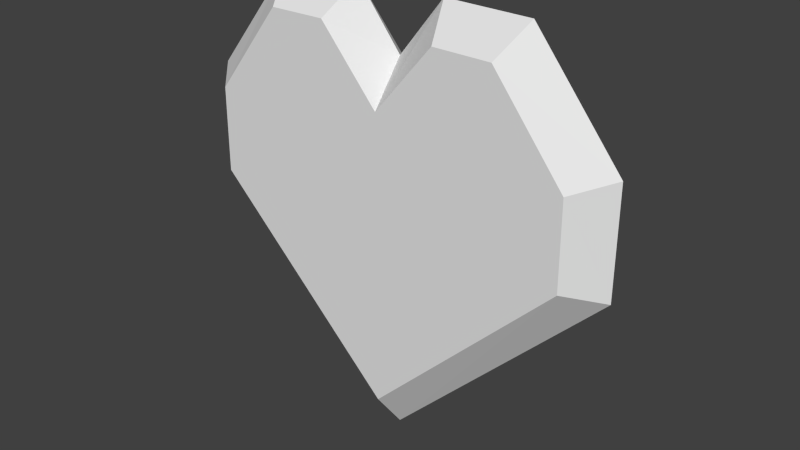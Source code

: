 # Source: UI_FullHeart.blend  (saved by Blender 2.76.0; exported with 4.5.12 LTS)
import bpy
from mathutils import Matrix  # noqa: F401  (used for matrix-valued properties, if any)

bpy.ops.wm.read_factory_settings(use_empty=True)
scene = bpy.context.scene
scene.name = 'Scene'

# ---- collections
col_collection_1 = bpy.data.collections.new('Collection 1'); scene.collection.children.link(col_collection_1)

# ---- materials (node trees are filled in below, after node groups)
mat_material = bpy.data.materials.new('Material')
mat_material.alpha_threshold = 0.0
mat_material.use_transparent_shadow = False
mat_material.roughness = 0.5
mat_material.line_color = (0.0, 0.0, 0.0, 1.0)

# ---- material node trees

# ---- world
world_world = bpy.data.worlds.new('World'); scene.world = world_world
world_world.color = (0.05088, 0.05088, 0.05088)
world_world.use_sun_shadow = False
world_world.sun_shadow_jitter_overblur = 0.0
world_world.cycles.sampling_method = 'MANUAL'
world_world.cycles.sample_map_resolution = 256

# ---- meshes
me_cube = bpy.data.meshes.new('Cube')
me_cube.from_pydata([(-0.3442, 0.06, 0.02291), (-0.3431, 0.06, 0.1798), (-0.1082, 0.06, 0.3464), (-0.2138, 0.06, 0.3452), (0.3442, 0.06, 0.02291), (0.3431, 0.06, 0.1798), (0.2138, 0.06, 0.3452), (-6.433e-09, 0.06, -0.3193), (0.1082, 0.06, 0.3464), (-1.64e-08, 0.06, 0.2195), (-0.3442, -0.06, 0.02291), (-0.3431, -0.06, 0.1798), (-0.1082, -0.06, 0.3464), (-0.2138, -0.06, 0.3452), (0.3442, -0.06, 0.02291), (0.3431, -0.06, 0.1798), (0.2138, -0.06, 0.3452), (-1.608e-08, -0.06, -0.3193), (0.1082, -0.06, 0.3464), (1.64e-08, -0.06, 0.2195), (-0.4, 4.202e-07, 0.0009305), (-0.3997, 4.47e-07, 0.1994), (-0.08339, 2.772e-07, 0.4009), (-0.2404, 3.397e-07, 0.3988), (0.4, 1.252e-07, 0.0009305), (0.3997, -8.941e-09, 0.1994), (0.2404, 6.258e-08, 0.3988), (-4.651e-09, 3.129e-07, -0.3991), (0.08339, 1.341e-07, 0.4009), (0.0, 2.056e-07, 0.2954)], [], [(2, 3, 23, 22), (9, 2, 22, 29), (1, 0, 20, 21), (6, 8, 28, 26), (7, 4, 24, 27), (0, 7, 27, 20), (6, 5, 9, 8), (2, 9, 1, 3), (9, 5, 1), (1, 5, 4, 0), (7, 0, 4), (12, 13, 11, 19), (16, 18, 19, 15), (19, 11, 15), (11, 10, 14, 15), (17, 14, 10), (11, 13, 23, 21), (17, 10, 20, 27), (15, 14, 24, 25), (18, 16, 26, 28), (8, 9, 29, 28), (3, 1, 21, 23), (14, 17, 27, 24), (4, 5, 25, 24), (19, 18, 28, 29), (12, 19, 29, 22), (5, 6, 26, 25), (13, 12, 22, 23), (10, 11, 21, 20), (16, 15, 25, 26)])
me_cube.materials.append(mat_material)
me_cube.use_remesh_preserve_volume = False
me_cube.use_remesh_preserve_attributes = False
me_cube.use_mirror_vertex_groups = False
me_cube.update()

# ---- objects
ob_ui_fullheart = bpy.data.objects.new('UI_FullHeart', me_cube)

# ---- transforms, parenting, visibility, modifiers, constraints
ob_ui_fullheart.location = (0.0, 0.0, 0.0)
ob_ui_fullheart.lock_rotations_4d = False
ob_ui_fullheart.empty_display_type = 'ARROWS'
ob_ui_fullheart.lineart.crease_threshold = 0.0

# ---- collection membership
col_collection_1.objects.link(ob_ui_fullheart)

# ---- scene / render settings (as saved in the file)
scene.frame_start = 1; scene.frame_end = 250; scene.frame_set(1)
scene.render.engine = 'BLENDER_EEVEE_NEXT'
scene.render.resolution_percentage = 50
scene.render.dither_intensity = 0.0
scene.cycles.use_denoising = False
scene.cycles.samples = 10
scene.cycles.sampling_pattern = 'TABULATED_SOBOL'
scene.cycles.light_sampling_threshold = 0.0
scene.cycles.use_adaptive_sampling = False
scene.cycles.use_light_tree = False
scene.cycles.blur_glossy = 0.0
scene.cycles.pixel_filter_type = 'GAUSSIAN'
scene.cycles.sample_clamp_indirect = 0.0
scene.view_settings.view_transform = 'Standard'
bpy.context.view_layer.update()

# ---- added for rendering (the .blend has no active camera and no usable light): camera, sun
cam_auto = bpy.data.cameras.new('AutoCamera')
cam_auto.lens = 50.0
cam_auto.sensor_width = 36.0
cam_auto.clip_end = 1000.0
ob_auto_camera = bpy.data.objects.new('AutoCamera', cam_auto)
scene.collection.objects.link(ob_auto_camera)
ob_auto_camera.location = (1.05264, -1.26317, 0.84297)
ob_auto_camera.rotation_euler = (1.09748, -7.21219e-08, 0.694738)
scene.camera = ob_auto_camera
light_auto_sun = bpy.data.lights.new('AutoSun', 'SUN')
light_auto_sun.energy = 3.0
light_auto_sun.angle = 0.0523599
ob_auto_sun = bpy.data.objects.new('AutoSun', light_auto_sun)
scene.collection.objects.link(ob_auto_sun)
ob_auto_sun.rotation_euler = (0.872665, 0.174533, 0.523599)
bpy.context.view_layer.update()

